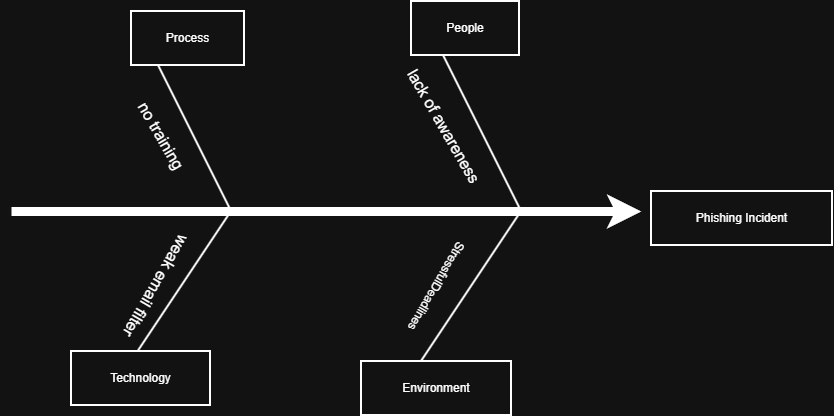

The diagram above was exported from draw.io. Its source (the exported page's mxGraphModel, read from the mxfile embedded in the PNG):
<mxGraphModel dx="1030" dy="562" grid="1" gridSize="10" guides="1" tooltips="1" connect="1" arrows="1" fold="1" page="1" pageScale="1" pageWidth="850" pageHeight="1100" math="0" shadow="0">
  <root>
    <mxCell id="0" />
    <mxCell id="1" parent="0" />
    <mxCell id="bKJjcqmTIvV4UCvOu934-1" edge="1" parent="1" style="endArrow=classic;html=1;rounded=0;strokeWidth=9;" value="">
      <mxGeometry height="50" relative="1" width="50" as="geometry">
        <mxPoint x="90" y="270" as="sourcePoint" />
        <mxPoint x="720" y="270" as="targetPoint" />
      </mxGeometry>
    </mxCell>
    <mxCell id="bKJjcqmTIvV4UCvOu934-2" parent="1" style="whiteSpace=wrap;strokeWidth=2;" value="Phishing Incident" vertex="1">
      <mxGeometry height="54" width="181" x="730" y="250" as="geometry" />
    </mxCell>
    <mxCell id="bKJjcqmTIvV4UCvOu934-3" edge="1" parent="1" style="endArrow=none;html=1;rounded=0;strokeWidth=2;" value="">
      <mxGeometry height="50" relative="1" width="50" as="geometry">
        <mxPoint x="500" y="420" as="sourcePoint" />
        <mxPoint x="600" y="270" as="targetPoint" />
      </mxGeometry>
    </mxCell>
    <mxCell id="bKJjcqmTIvV4UCvOu934-4" edge="1" parent="1" style="endArrow=none;html=1;rounded=0;strokeWidth=2;" value="">
      <mxGeometry height="50" relative="1" width="50" as="geometry">
        <mxPoint x="210" y="420" as="sourcePoint" />
        <mxPoint x="310" y="270" as="targetPoint" />
      </mxGeometry>
    </mxCell>
    <mxCell id="bKJjcqmTIvV4UCvOu934-5" edge="1" parent="1" style="endArrow=none;html=1;rounded=0;strokeWidth=2;" value="">
      <mxGeometry height="50" relative="1" width="50" as="geometry">
        <mxPoint x="600" y="270" as="sourcePoint" />
        <mxPoint x="520" y="110" as="targetPoint" />
      </mxGeometry>
    </mxCell>
    <mxCell id="bKJjcqmTIvV4UCvOu934-6" edge="1" parent="1" style="endArrow=none;html=1;rounded=0;strokeWidth=2;" value="">
      <mxGeometry height="50" relative="1" width="50" as="geometry">
        <mxPoint x="310" y="270" as="sourcePoint" />
        <mxPoint x="230" y="110" as="targetPoint" />
      </mxGeometry>
    </mxCell>
    <mxCell id="bKJjcqmTIvV4UCvOu934-7" parent="1" style="whiteSpace=wrap;strokeWidth=2;" value="People" vertex="1">
      <mxGeometry height="54" width="108" x="490" y="60" as="geometry" />
    </mxCell>
    <mxCell id="bKJjcqmTIvV4UCvOu934-8" parent="1" style="whiteSpace=wrap;strokeWidth=2;" value="Process" vertex="1">
      <mxGeometry height="54" width="113" x="210" y="70" as="geometry" />
    </mxCell>
    <mxCell id="bKJjcqmTIvV4UCvOu934-9" parent="1" style="whiteSpace=wrap;strokeWidth=2;" value="Technology" vertex="1">
      <mxGeometry height="54" width="139" x="150" y="410" as="geometry" />
    </mxCell>
    <mxCell id="bKJjcqmTIvV4UCvOu934-10" parent="1" style="whiteSpace=wrap;strokeWidth=2;" value="Environment" vertex="1">
      <mxGeometry height="54" width="150" x="440" y="420" as="geometry" />
    </mxCell>
    <mxCell id="bKJjcqmTIvV4UCvOu934-11" parent="1" style="text;html=1;whiteSpace=wrap;strokeColor=none;fillColor=none;align=center;verticalAlign=middle;rounded=0;strokeWidth=3;rotation=60;" value="&lt;font style=&quot;font-size: 16px;&quot;&gt;lack of awareness&lt;/font&gt;" vertex="1">
      <mxGeometry height="30" width="150" x="448" y="170" as="geometry" />
    </mxCell>
    <mxCell id="bKJjcqmTIvV4UCvOu934-12" parent="1" style="text;html=1;whiteSpace=wrap;strokeColor=none;fillColor=none;align=center;verticalAlign=middle;rounded=0;strokeWidth=3;rotation=60;" value="&lt;font style=&quot;font-size: 16px;&quot;&gt;no training&lt;/font&gt;" vertex="1">
      <mxGeometry height="30" width="150" x="165.49038105676658" y="180.0019052838329" as="geometry" />
    </mxCell>
    <mxCell id="bKJjcqmTIvV4UCvOu934-13" parent="1" style="text;html=1;whiteSpace=wrap;strokeColor=none;fillColor=none;align=center;verticalAlign=middle;rounded=0;strokeWidth=3;rotation=-240;" value="&lt;font style=&quot;font-size: 16px;&quot;&gt;weak email filter&lt;/font&gt;" vertex="1">
      <mxGeometry height="30" width="150" x="160.00038105676657" y="330.0019052838329" as="geometry" />
    </mxCell>
    <mxCell id="bKJjcqmTIvV4UCvOu934-14" parent="1" style="text;html=1;whiteSpace=wrap;strokeColor=none;fillColor=none;align=center;verticalAlign=middle;rounded=0;strokeWidth=3;rotation=-240;" value="StressfulDeadlines" vertex="1">
      <mxGeometry height="30" width="150" x="440.00038105676657" y="330.00190528383285" as="geometry" />
    </mxCell>
  </root>
</mxGraphModel>